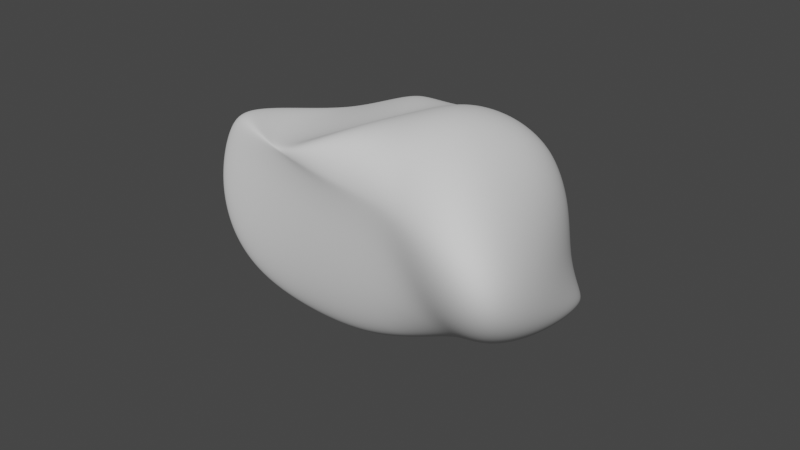 # Source: stone02.blend  (saved by Blender 2.80.75; exported with 4.5.12 LTS)
import bpy
from mathutils import Matrix  # noqa: F401  (used for matrix-valued properties, if any)

bpy.ops.wm.read_factory_settings(use_empty=True)
scene = bpy.context.scene
scene.name = 'Scene'

# ---- collections
col_collection = bpy.data.collections.new('Collection'); scene.collection.children.link(col_collection)

# ---- world
world_world = bpy.data.worlds.new('World'); scene.world = world_world
world_world.use_nodes = True; world_world.node_tree.nodes.clear()
_N = world_world.node_tree.nodes; _L = world_world.node_tree.links
n0 = _N.new('ShaderNodeOutputWorld'); n0.name = 'World Output'; n0.location = (300, 300)
n1 = _N.new('ShaderNodeBackground'); n1.name = 'Background'; n1.location = (10, 300)
n1.inputs[0].default_value = (0.05088, 0.05088, 0.05088, 1.0)
_L.new(n1.outputs[0], n0.inputs[0])
n0.is_active_output = True
world_world.color = (0.05088, 0.05088, 0.05088)
world_world.use_sun_shadow = False
world_world.sun_shadow_jitter_overblur = 0.0

# ---- cameras
cam_camera = bpy.data.cameras.new('Camera')
cam_camera.clip_end = 100.0
cam_camera.ortho_scale = 7.314

# ---- meshes
me_cube_001 = bpy.data.meshes.new('Cube.001')
me_cube_001.from_pydata([(-1.868, -1.744, -0.5426), (-0.2809, -1.403, 0.8932), (-1.542, 2.615, -0.6167), (-1.0, 1.0, 1.0), (1.0, -1.0, -1.0), (1.0, -1.0, 1.0), (1.0, 1.0, -1.0), (2.019, 1.092, 1.049), (-1.0, 0.4572, -1.0), (0.1817, 0.1569, 1.208), (1.0, 0.4572, -1.0), (0.7031, -0.1069, 1.919), (-2.216, -1.179, 1.534), (-1.0, 1.0, 0.6844), (2.005, 1.471, -0.6108), (1.0, -1.0, 0.6844), (1.935, -1.176, -0.7307), (-1.0, 0.4572, 0.6844), (-0.03838, 1.659, -0.8434), (0.1221, 1.001, 1.162), (-1.29, -0.6721, -1.841), (0.271, -0.9068, 1.591), (0.1831, 0.4572, 1.0), (0.1831, 0.4572, -1.0), (0.1831, -1.0, 0.6844), (0.8854, 1.078, -1.234), (-0.961, -1.18, 0.8824), (-1.0, 1.0, 0.87), (1.428, 1.055, -0.305), (1.0, -1.0, 0.87), (3.011, -1.651, 0.6365), (-1.0, 0.4572, 0.87), (0.2803, -1.144, 0.706), (0.6622, 1.692, -1.009)], [], [(31, 9, 3, 27), (33, 19, 7, 28), (30, 11, 5, 29), (32, 21, 1, 26), (23, 10, 4, 20), (22, 9, 1, 21), (19, 3, 9, 22), (18, 6, 10, 23), (28, 7, 11, 30), (26, 1, 9, 31), (0, 12, 17, 8), (6, 14, 16, 10), (20, 24, 12, 0), (10, 16, 15, 4), (18, 25, 14, 6), (8, 17, 13, 2), (2, 13, 25, 18), (4, 15, 24, 20), (2, 18, 23, 8), (7, 19, 22, 11), (11, 22, 21, 5), (8, 23, 20, 0), (29, 5, 21, 32), (27, 3, 19, 33), (13, 27, 33, 25), (15, 29, 32, 24), (12, 26, 31, 17), (14, 28, 30, 16), (24, 32, 26, 12), (16, 30, 29, 15), (25, 33, 28, 14), (17, 31, 27, 13)])
_uv = me_cube_001.uv_layers.new(name='UVMap')
_uv.uv.foreach_set('vector', [0.6088, 0.1821, 0.625, 0.1821, 0.625, 0.25, 0.6088, 0.25, 0.6088, 0.3979, 0.625, 0.3979, 0.625, 0.5, 0.6088, 0.5, 0.6088, 0.5679, 0.625, 0.5679, 0.625, 0.75, 0.6088, 0.75, 0.6073, 0.8517, 0.6225, 0.8514, 0.625, 1.0, 0.6088, 1.0, 0.2729, 0.5679, 0.375, 0.5679, 0.375, 0.75, 0.2729, 0.75, 0.7271, 0.5679, 0.875, 0.5679, 0.875, 0.75, 0.7271, 0.75, 0.7271, 0.5, 0.875, 0.5, 0.875, 0.5679, 0.7271, 0.5679, 0.2729, 0.5, 0.375, 0.5, 0.375, 0.5679, 0.2729, 0.5679, 0.6088, 0.5, 0.625, 0.5, 0.625, 0.5679, 0.6088, 0.5679, 0.6089, -2.227e-05, 0.625, 0.0, 0.625, 0.1821, 0.6088, 0.1821, 0.375, 0.0, 0.5856, 0.0, 0.5856, 0.1821, 0.375, 0.1821, 0.375, 0.5, 0.5856, 0.5, 0.5856, 0.5679, 0.375, 0.5679, 0.375, 0.8521, 0.5856, 0.8521, 0.5856, 1.0, 0.375, 1.0, 0.375, 0.5679, 0.5856, 0.5679, 0.5856, 0.75, 0.375, 0.75, 0.4188, 0.3784, 0.5856, 0.3979, 0.5856, 0.5, 0.375, 0.5, 0.375, 0.1821, 0.5856, 0.1821, 0.5856, 0.25, 0.375, 0.25, 0.375, 0.25, 0.5856, 0.25, 0.5856, 0.3979, 0.4188, 0.3784, 0.375, 0.75, 0.5856, 0.75, 0.5856, 0.8521, 0.375, 0.8521, 0.125, 0.5, 0.2729, 0.5, 0.2729, 0.5679, 0.125, 0.5679, 0.625, 0.5, 0.7271, 0.5, 0.7271, 0.5679, 0.625, 0.5679, 0.625, 0.5679, 0.7271, 0.5679, 0.7271, 0.75, 0.625, 0.75, 0.125, 0.5679, 0.2729, 0.5679, 0.2729, 0.75, 0.125, 0.75, 0.6088, 0.75, 0.625, 0.75, 0.6225, 0.8514, 0.6073, 0.8517, 0.6088, 0.25, 0.625, 0.25, 0.625, 0.3979, 0.6088, 0.3979, 0.5856, 0.25, 0.6088, 0.25, 0.6088, 0.3979, 0.5856, 0.3979, 0.5856, 0.75, 0.6088, 0.75, 0.6073, 0.8517, 0.5856, 0.8521, 0.5856, 0.0, 0.6089, -2.227e-05, 0.6088, 0.1821, 0.5856, 0.1821, 0.5856, 0.5, 0.6088, 0.5, 0.6088, 0.5679, 0.5856, 0.5679, 0.5856, 0.8521, 0.6073, 0.8517, 0.6088, 1.0, 0.5856, 1.0, 0.5856, 0.5679, 0.6088, 0.5679, 0.6088, 0.75, 0.5856, 0.75, 0.5856, 0.3979, 0.6088, 0.3979, 0.6088, 0.5, 0.5856, 0.5, 0.5856, 0.1821, 0.6088, 0.1821, 0.6088, 0.25, 0.5856, 0.25])
me_cube_001.use_remesh_preserve_volume = False
me_cube_001.use_remesh_preserve_attributes = False
me_cube_001.use_mirror_vertex_groups = False
me_cube_001.update()

# ---- objects
ob_camera = bpy.data.objects.new('Camera', cam_camera)
ob_cube = bpy.data.objects.new('Cube', me_cube_001)

# ---- transforms, parenting, visibility, modifiers, constraints
ob_camera.location = (7.359, -6.926, 4.958)
ob_camera.rotation_euler = (1.109, 0.0, 0.8149)
ob_camera.lock_rotations_4d = False
ob_camera.empty_display_type = 'ARROWS'
ob_camera.color = (0.0, 0.0, 0.0, 0.0)
ob_camera.display_type = 'WIRE'
ob_camera.lineart.crease_threshold = 0.0
ob_cube.location = (0.0, 0.0, 0.0)
ob_cube.lineart.crease_threshold = 0.0
_m = ob_cube.modifiers.new('Subdivision', 'SUBSURF')
_m.uv_smooth = 'PRESERVE_CORNERS'
_m.quality = 6
_m.levels = 2
_m.render_levels = 6
_m.show_only_control_edges = False

# ---- collection membership
col_collection.objects.link(ob_camera)
col_collection.objects.link(ob_cube)

# ---- scene / render settings (as saved in the file)
scene.camera = ob_camera
scene.frame_start = 1; scene.frame_end = 250; scene.frame_set(1)
scene.render.engine = 'BLENDER_EEVEE_NEXT'
scene.cycles.use_denoising = False
scene.cycles.samples = 128
scene.cycles.sampling_pattern = 'TABULATED_SOBOL'
scene.cycles.use_adaptive_sampling = False
scene.cycles.use_light_tree = False
scene.view_settings.view_transform = 'Filmic'
bpy.context.view_layer.update()

# ---- added for rendering (the .blend has no usable light): sun
light_auto_sun = bpy.data.lights.new('AutoSun', 'SUN')
light_auto_sun.energy = 3.0
light_auto_sun.angle = 0.0523599
ob_auto_sun = bpy.data.objects.new('AutoSun', light_auto_sun)
scene.collection.objects.link(ob_auto_sun)
ob_auto_sun.rotation_euler = (0.872665, 0.174533, 0.523599)
bpy.context.view_layer.update()

